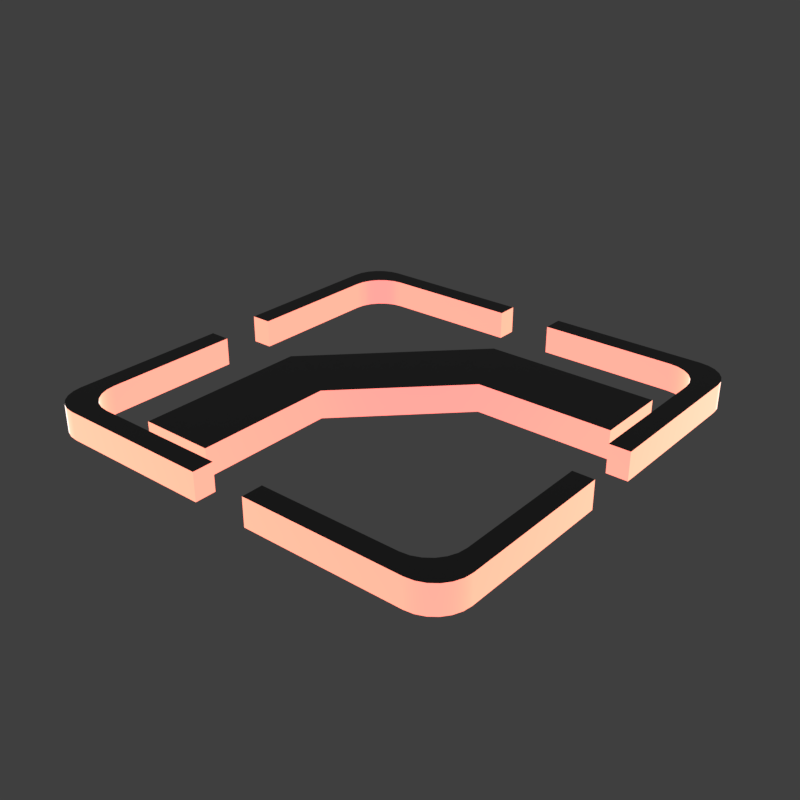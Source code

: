 # Source: logo_hops.blend  (saved by Blender 2.82.4; exported with 4.5.12 LTS)
import bpy
from mathutils import Matrix  # noqa: F401  (used for matrix-valued properties, if any)

bpy.ops.wm.read_factory_settings(use_empty=True)
scene = bpy.context.scene
scene.name = 'main'

# ---- collections
col_collection_1 = bpy.data.collections.new('Collection 1'); scene.collection.children.link(col_collection_1)

# ---- materials (node trees are filled in below, after node groups)
mat_prox_alum_081 = bpy.data.materials.new('prox_alum.081')
mat_prox_alum_081.displacement_method = 'DISPLACEMENT'
mat_prox_alum_081.alpha_threshold = 0.0
mat_prox_alum_081.diffuse_color = (0.1933, 0.1933, 0.1933, 1.0)
mat_prox_alum_081.roughness = 0.5
mat_prox_kevlar_081 = bpy.data.materials.new('prox_kevlar.081')
mat_prox_kevlar_081.displacement_method = 'DISPLACEMENT'
mat_prox_kevlar_081.alpha_threshold = 0.0
mat_prox_kevlar_081.diffuse_color = (0.03737, 0.03737, 0.03737, 1.0)
mat_prox_kevlar_081.roughness = 0.5
mat_prox_rough_plastic_024 = bpy.data.materials.new('prox_rough_plastic.024')
mat_prox_rough_plastic_024.displacement_method = 'DISPLACEMENT'
mat_prox_rough_plastic_024.alpha_threshold = 0.0
mat_prox_rough_plastic_024.diffuse_color = (0.1013, 0.1013, 0.1013, 1.0)
mat_prox_rough_plastic_024.roughness = 0.5
mat_prox_easy_spec_081 = bpy.data.materials.new('prox_easy_spec.081')
mat_prox_easy_spec_081.displacement_method = 'DISPLACEMENT'
mat_prox_easy_spec_081.alpha_threshold = 0.0
mat_prox_easy_spec_081.diffuse_color = (0.2791, 0.2791, 0.2791, 1.0)
mat_prox_easy_spec_081.roughness = 0.5
mat_prox_soap_079 = bpy.data.materials.new('prox_soap.079')
mat_prox_soap_079.displacement_method = 'DISPLACEMENT'
mat_prox_soap_079.alpha_threshold = 0.0
mat_prox_soap_079.diffuse_color = (0.8, 0.5447, 0.3018, 1.0)
mat_prox_soap_079.roughness = 0.5
mat_prox_emission_079 = bpy.data.materials.new('prox_emission.079')
mat_prox_emission_079.displacement_method = 'DISPLACEMENT'
mat_prox_emission_079.alpha_threshold = 0.0
mat_prox_emission_079.diffuse_color = (0.3973, 0.7023, 0.9681, 1.0)
mat_prox_emission_079.roughness = 0.5

# ---- node groups
ng_auto_smooth = bpy.data.node_groups.new('Auto Smooth', 'GeometryNodeTree')
_s = ng_auto_smooth.interface.new_socket(name='Geometry', in_out='OUTPUT', socket_type='NodeSocketGeometry')
_s = ng_auto_smooth.interface.new_socket(name='Geometry', in_out='INPUT', socket_type='NodeSocketGeometry')
_s = ng_auto_smooth.interface.new_socket(name='Angle', in_out='INPUT', socket_type='NodeSocketFloat')
_s.subtype = 'ANGLE'
_s.min_value = 0.0
_s.max_value = 3.142
ng_auto_smooth.is_modifier = True
_N = ng_auto_smooth.nodes; _L = ng_auto_smooth.links
n0 = _N.new('NodeGroupOutput'); n0.name = 'Group Output'; n0.location = (480, -100)
n1 = _N.new('NodeGroupInput'); n1.name = 'Group Input'; n1.location = (-420, -300)
n2 = _N.new('NodeGroupInput'); n2.name = 'Group Input.001'; n2.location = (-60, -100)
n3 = _N.new('GeometryNodeSetShadeSmooth'); n3.name = 'Set Shade Smooth'; n3.location = (120, -100)
n3.domain = 'EDGE'
n4 = _N.new('GeometryNodeSetShadeSmooth'); n4.name = 'Set Shade Smooth.001'; n4.location = (300, -100)
n5 = _N.new('GeometryNodeInputMeshEdgeAngle'); n5.name = 'Edge Angle'; n5.location = (-420, -220)
n6 = _N.new('GeometryNodeInputEdgeSmooth'); n6.name = 'Is Edge Smooth'; n6.location = (-60, -160)
n7 = _N.new('GeometryNodeInputShadeSmooth'); n7.name = 'Is Face Smooth'; n7.location = (-240, -340)
n8 = _N.new('FunctionNodeBooleanMath'); n8.name = 'Boolean Math'; n8.location = (-60, -220)
n9 = _N.new('FunctionNodeCompare'); n9.name = 'Compare'; n9.location = (-240, -180)
n9.operation = 'LESS_EQUAL'
_L.new(n5.outputs[0], n9.inputs[0])
_L.new(n4.outputs[0], n0.inputs[0])
_L.new(n1.outputs[1], n9.inputs[1])
_L.new(n9.outputs[0], n8.inputs[0])
_L.new(n7.outputs[0], n8.inputs[1])
_L.new(n2.outputs[0], n3.inputs[0])
_L.new(n6.outputs[0], n3.inputs[1])
_L.new(n3.outputs[0], n4.inputs[0])
_L.new(n8.outputs[0], n3.inputs[2])
n0.is_active_output = True

# ---- material node trees
mat_prox_alum_081.use_nodes = True; mat_prox_alum_081.node_tree.nodes.clear()
_N = mat_prox_alum_081.node_tree.nodes; _L = mat_prox_alum_081.node_tree.links
n0 = _N.new('ShaderNodeOutputMaterial'); n0.name = 'Material Output'; n0.location = (300, 300)
n1 = _N.new('ShaderNodeBsdfPrincipled'); n1.name = 'Principled BSDF'; n1.location = (10, 300)
n1.width = 150
n1.subsurface_method = 'BURLEY'
n1.inputs[0].default_value = (0.3217, 0.3217, 0.3217, 1.0)
n1.inputs[1].default_value = 1.0
n1.inputs[2].default_value = 0.1633
n1.inputs[3].default_value = 1.45
n1.inputs[9].default_value = (1.0, 1.0, 1.0)
n1.inputs[13].default_value = 0.119
n1.inputs[15].default_value = 0.7959
n1.inputs[16].default_value = 0.8299
n1.inputs[24].default_value = 0.1605
n1.inputs[27].default_value = (0.0, 0.0, 0.0, 1.0)
n1.inputs[28].default_value = 1.0
_L.new(n1.outputs[0], n0.inputs[0])
n0.is_active_output = True
mat_prox_kevlar_081.use_nodes = True; mat_prox_kevlar_081.node_tree.nodes.clear()
_N = mat_prox_kevlar_081.node_tree.nodes; _L = mat_prox_kevlar_081.node_tree.links
n0 = _N.new('ShaderNodeOutputMaterial'); n0.name = 'Material Output'; n0.location = (300, 300)
n1 = _N.new('ShaderNodeBsdfPrincipled'); n1.name = 'Principled BSDF'; n1.location = (10, 300)
n1.width = 150
n1.subsurface_method = 'BURLEY'
n1.inputs[0].default_value = (0.0, 0.0, 0.0, 1.0)
n1.inputs[2].default_value = 0.3401
n1.inputs[3].default_value = 1.45
n1.inputs[9].default_value = (1.0, 1.0, 1.0)
n1.inputs[13].default_value = 0.2143
n1.inputs[27].default_value = (0.0, 0.0, 0.0, 1.0)
n1.inputs[28].default_value = 1.0
_L.new(n1.outputs[0], n0.inputs[0])
n0.is_active_output = True
mat_prox_rough_plastic_024.use_nodes = True; mat_prox_rough_plastic_024.node_tree.nodes.clear()
_N = mat_prox_rough_plastic_024.node_tree.nodes; _L = mat_prox_rough_plastic_024.node_tree.links
n0 = _N.new('ShaderNodeOutputMaterial'); n0.name = 'Material Output'; n0.location = (300, 300)
n1 = _N.new('ShaderNodeBsdfPrincipled'); n1.name = 'Principled BSDF'; n1.location = (10, 300)
n1.width = 150
n1.subsurface_method = 'BURLEY'
n1.inputs[0].default_value = (0.111, 0.09, 0.07, 1.0)
n1.inputs[2].default_value = 0.3673
n1.inputs[3].default_value = 1.45
n1.inputs[9].default_value = (1.0, 1.0, 1.0)
n1.inputs[13].default_value = 0.1803
n1.inputs[27].default_value = (0.0, 0.0, 0.0, 1.0)
n1.inputs[28].default_value = 1.0
_L.new(n1.outputs[0], n0.inputs[0])
n0.is_active_output = True
mat_prox_easy_spec_081.use_nodes = True; mat_prox_easy_spec_081.node_tree.nodes.clear()
_N = mat_prox_easy_spec_081.node_tree.nodes; _L = mat_prox_easy_spec_081.node_tree.links
n0 = _N.new('ShaderNodeOutputMaterial'); n0.name = 'Material Output'; n0.location = (300, 300)
n1 = _N.new('ShaderNodeBsdfPrincipled'); n1.name = 'Principled BSDF'; n1.location = (10, 300)
n1.width = 150
n1.subsurface_method = 'BURLEY'
n1.inputs[0].default_value = (0.1372, 0.1372, 0.1372, 1.0)
n1.inputs[2].default_value = 0.2245
n1.inputs[3].default_value = 1.45
n1.inputs[9].default_value = (1.0, 1.0, 1.0)
n1.inputs[13].default_value = 0.09864
n1.inputs[19].default_value = 0.25
n1.inputs[27].default_value = (0.0, 0.0, 0.0, 1.0)
n1.inputs[28].default_value = 1.0
_L.new(n1.outputs[0], n0.inputs[0])
n0.is_active_output = True
mat_prox_soap_079.use_nodes = True; mat_prox_soap_079.node_tree.nodes.clear()
_N = mat_prox_soap_079.node_tree.nodes; _L = mat_prox_soap_079.node_tree.links
n0 = _N.new('ShaderNodeOutputMaterial'); n0.name = 'Material Output'; n0.location = (300, 300)
n1 = _N.new('ShaderNodeLayerWeight'); n1.name = 'Layer Weight.001'; n1.location = (-898, 224)
n2 = _N.new('ShaderNodeValToRGB'); n2.name = 'ColorRamp.001'; n2.location = (-744, 215)
n2.color_ramp.interpolation = 'B_SPLINE'
while len(n2.color_ramp.elements) > 1: n2.color_ramp.elements.remove(n2.color_ramp.elements[-1])
n2.color_ramp.elements[0].position = 0.0; n2.color_ramp.elements[0].color = (1.0, 0.0, 0.2363, 1.0)
_e = n2.color_ramp.elements.new(0.1477); _e.color = (0.0, 0.1135, 0.6103, 1.0)
_e = n2.color_ramp.elements.new(0.2773); _e.color = (0.2081, 0.332, 0.6265, 1.0)
_e = n2.color_ramp.elements.new(0.5); _e.color = (0.5089, 0.1741, 0.6181, 1.0)
_e = n2.color_ramp.elements.new(0.6818); _e.color = (0.7544, 0.04821, 0.0, 1.0)
_e = n2.color_ramp.elements.new(0.8511); _e.color = (0.336, 0.5043, 0.1917, 1.0)
_e = n2.color_ramp.elements.new(1.0); _e.color = (0.01772, 0.3483, 1.0, 1.0)
n3 = _N.new('ShaderNodeMix'); n3.name = 'Mix.001'; n3.location = (-424, 179)
n3.data_type = 'RGBA'
n3.inputs[0].default_value = 0.7909
n4 = _N.new('ShaderNodeBsdfPrincipled'); n4.name = 'Principled BSDF.002'; n4.location = (-242, 264)
n4.width = 150
n4.subsurface_method = 'BURLEY'
n4.inputs[2].default_value = 0.525
n4.inputs[3].default_value = 1.45
n4.inputs[9].default_value = (1.0, 1.0, 1.0)
n4.inputs[13].default_value = 0.975
n4.inputs[18].default_value = 1.0
n4.inputs[19].default_value = 0.25
n4.inputs[27].default_value = (0.0, 0.0, 0.0, 1.0)
n4.inputs[28].default_value = 1.0
n5 = _N.new('ShaderNodeBsdfGlass'); n5.name = 'Glass BSDF'; n5.location = (-9, 118)
n5.distribution = 'BECKMANN'
n5.inputs[2].default_value = 1.45
n6 = _N.new('ShaderNodeMixShader'); n6.name = 'Mix Shader'; n6.location = (-12, 267)
n6.inputs[0].default_value = 0.4455
_L.new(n1.outputs[1], n2.inputs[0])
_L.new(n2.outputs[0], n3.inputs[6])
_L.new(n4.outputs[0], n6.inputs[1])
_L.new(n3.outputs[2], n4.inputs[0])
_L.new(n5.outputs[0], n6.inputs[2])
_L.new(n2.outputs[0], n5.inputs[0])
_L.new(n6.outputs[0], n0.inputs[0])
n0.is_active_output = True
mat_prox_emission_079.use_nodes = True; mat_prox_emission_079.node_tree.nodes.clear()
_N = mat_prox_emission_079.node_tree.nodes; _L = mat_prox_emission_079.node_tree.links
n0 = _N.new('ShaderNodeOutputMaterial'); n0.name = 'Material Output'; n0.location = (446, 300)
n1 = _N.new('ShaderNodeEmission'); n1.name = 'Emission'; n1.location = (156, 300)
n1.inputs[1].default_value = 4.0
n2 = _N.new('ShaderNodeLayerWeight'); n2.name = 'Layer Weight'; n2.location = (-631, 360)
n3 = _N.new('ShaderNodeValToRGB'); n3.name = 'ColorRamp'; n3.location = (-450, 370)
n3.color_ramp.interpolation = 'B_SPLINE'
while len(n3.color_ramp.elements) > 1: n3.color_ramp.elements.remove(n3.color_ramp.elements[-1])
n3.color_ramp.elements[0].position = 0.1864; n3.color_ramp.elements[0].color = (1.0, 0.02556, 0.0, 1.0)
_e = n3.color_ramp.elements.new(0.8045); _e.color = (1.0, 0.2244, 0.007333, 1.0)
_e = n3.color_ramp.elements.new(0.9909); _e.color = (1.0, 1.0, 1.0, 1.0)
n4 = _N.new('ShaderNodeMix'); n4.name = 'Mix'; n4.location = (-92, 333)
n4.data_type = 'RGBA'
n4.blend_type = 'COLOR'
n4.inputs[0].default_value = 0.8273
_L.new(n2.outputs[1], n3.inputs[0])
_L.new(n1.outputs[0], n0.inputs[0])
_L.new(n4.outputs[2], n1.inputs[0])
_L.new(n3.outputs[0], n4.inputs[7])
n0.is_active_output = True

# ---- world
world_world = bpy.data.worlds.new('World'); scene.world = world_world
world_world.use_nodes = True; world_world.node_tree.nodes.clear()
_N = world_world.node_tree.nodes; _L = world_world.node_tree.links
n0 = _N.new('ShaderNodeOutputWorld'); n0.name = 'World Output'; n0.location = (300, 300)
n1 = _N.new('ShaderNodeBackground'); n1.name = 'Background'; n1.location = (10, 300)
n1.inputs[0].default_value = (0.05, 0.05, 0.05, 1.0)
_L.new(n1.outputs[0], n0.inputs[0])
n0.is_active_output = True
world_world.use_sun_shadow = False
world_world.sun_shadow_jitter_overblur = 0.0

# ---- meshes
me_plane_000 = bpy.data.meshes.new('Plane.000')
me_plane_000.from_pydata([(-0.8452, 1.0, 0.01455), (-1.0, 0.8452, 0.01455), (-0.8452, -1.0, 0.01455), (-1.0, -0.8452, 0.01455), (-0.8853, -0.9947, 0.01455), (-0.9226, -0.9793, 0.01455), (-0.9547, -0.9547, 0.01455), (-0.9793, -0.9226, 0.01455), (-0.9947, -0.8853, 0.01455), (0.8452, -1.0, 0.01455), (2.98e-08, -1.0, 0.01455), (-0.8853, 0.9947, 0.01455), (1.0, -0.8452, 0.01455), (0.8853, -0.9947, 0.01455), (0.9226, -0.9793, 0.01455), (0.9547, -0.9547, 0.01455), (0.9793, -0.9226, 0.01455), (0.9947, -0.8853, 0.01455), (-1.0, 0.0, 0.01455), (7.317e-09, 0.0, 0.01455), (1.0, 0.0, 0.01455), (-0.9226, 0.9793, 0.01455), (-0.9547, 0.9547, 0.01455), (-0.9793, 0.9226, 0.01455), (-0.9947, 0.8853, 0.01455), (0.8452, 1.0, 0.01455), (2.98e-08, 1.0, 0.01455), (1.0, 0.8452, 0.01455), (0.8853, 0.9947, 0.01455), (0.9226, 0.9793, 0.01455), (0.9547, 0.9547, 0.01455), (0.9793, 0.9226, 0.01455), (0.9947, 0.8853, 0.01455)], [], [(25, 26, 19, 20, 27, 32, 31, 30, 29, 28), (0, 11, 21, 22, 23, 24, 1, 18, 19, 26), (9, 13, 14, 15, 16, 17, 12, 20, 19, 10), (2, 10, 19, 18, 3, 8, 7, 6, 5, 4)])
me_plane_000.polygons.foreach_set('use_smooth', [True] * 4)
_k = set([(0, 11), (0, 26), (1, 18), (1, 24), (2, 4), (2, 10), (3, 8), (3, 18), (4, 5), (5, 6), (6, 7), (7, 8), (9, 10), (9, 13), (11, 21), (12, 17), (12, 20), (13, 14), (14, 15), (15, 16), (16, 17), (20, 27), (21, 22), (22, 23), (23, 24), (25, 26), (25, 28), (27, 32), (28, 29), (29, 30), (30, 31), (31, 32)])
me_plane_000.attributes.new('sharp_edge', 'BOOLEAN', 'EDGE').data.foreach_set('value', [ (min(e.vertices), max(e.vertices)) in _k for e in me_plane_000.edges])
_k = {(2, 4): 1.0, (4, 5): 1.0, (5, 6): 1.0, (6, 7): 1.0, (7, 8): 1.0, (3, 8): 1.0, (2, 10): 1.0, (11, 21): 1.0, (14, 15): 1.0, (13, 14): 1.0, (9, 13): 1.0, (23, 24): 1.0, (22, 23): 1.0, (15, 16): 1.0, (16, 17): 1.0, (12, 17): 1.0, (0, 11): 1.0, (9, 10): 1.0, (21, 22): 1.0, (3, 18): 1.0, (12, 20): 1.0, (1, 24): 1.0, (0, 26): 1.0, (29, 30): 1.0, (28, 29): 1.0, (25, 28): 1.0, (30, 31): 1.0, (31, 32): 1.0, (27, 32): 1.0, (25, 26): 1.0, (1, 18): 1.0, (20, 27): 1.0}
me_plane_000.attributes.new('crease_edge', 'FLOAT', 'EDGE').data.foreach_set('value', [_k.get((min(e.vertices), max(e.vertices)), 0.0) for e in me_plane_000.edges])
me_plane_000.use_remesh_preserve_volume = False
me_plane_000.use_remesh_preserve_attributes = False
me_plane_000.use_mirror_vertex_groups = False
me_plane_000.update()
me_plane_036 = bpy.data.meshes.new('Plane.036')
me_plane_036.from_pydata([(-0.5524, -0.8585, 2.047e-07), (0.8585, 0.5524, -1.317e-07), (-0.5524, -0.0783, 1.867e-08), (0.0783, 0.5524, -1.317e-07), (-0.2221, -0.8585, 1.926e-07), (0.8585, 0.2221, -5.296e-08), (0.2388, 0.2221, -5.296e-08), (-0.2221, -0.2388, 5.693e-08), (0.1272, -1.0, 0.0), (-0.1272, -1.0, 0.0), (-0.1272, 1.0, 0.0), (0.1272, 1.0, 0.0), (-1.0, -0.1272, 0.0), (-1.0, 0.1272, 0.0), (1.0, 0.1272, 0.0), (1.0, -0.1272, 0.0), (0.1272, 0.9054, 0.0), (-0.1272, 0.9054, 0.0), (0.1272, -0.9054, 0.0), (-0.1272, -0.9054, 0.0), (-0.9054, 0.1272, 1.541e-08), (-0.9054, -0.1272, -1.541e-08), (0.9054, 0.1272, 1.541e-08), (0.9054, -0.1272, -1.541e-08), (-0.8452, -1.0, 0.0), (-1.0, -0.8452, 0.0), (-0.8853, -0.9947, 0.0), (-0.9226, -0.9793, 0.0), (-0.9547, -0.9547, 0.0), (-0.9793, -0.9226, 0.0), (-0.9947, -0.8853, 0.0), (1.0, -0.8452, 0.0), (0.8452, -1.0, 0.0), (0.9947, -0.8853, 0.0), (0.9793, -0.9226, 0.0), (0.9547, -0.9547, 0.0), (0.9226, -0.9793, 0.0), (0.8853, -0.9947, 0.0), (-1.0, 0.8452, 0.0), (-0.8452, 1.0, 0.0), (-0.9947, 0.8853, 0.0), (-0.9793, 0.9226, 0.0), (-0.9547, 0.9547, 0.0), (-0.9226, 0.9793, 0.0), (-0.8853, 0.9947, 0.0), (0.8452, 1.0, 0.0), (1.0, 0.8452, 0.0), (0.8853, 0.9947, 0.0), (0.9226, 0.9793, 0.0), (0.9547, 0.9547, 0.0), (0.9793, 0.9226, 0.0), (0.9947, 0.8853, 0.0), (0.7507, -0.9054, 0.0), (0.9054, -0.7507, -3.064e-09), (0.7907, -0.9002, -1.044e-10), (0.828, -0.8847, -4.105e-10), (0.8601, -0.8601, -8.975e-10), (0.8847, -0.828, -1.532e-09), (0.9002, -0.7907, -2.271e-09), (-0.9054, -0.7507, -3.064e-09), (-0.7507, -0.9054, 0.0), (-0.9002, -0.7907, -2.271e-09), (-0.8847, -0.828, -1.532e-09), (-0.8601, -0.8601, -8.975e-10), (-0.828, -0.8847, -4.105e-10), (-0.7907, -0.9002, -1.044e-10), (-0.7507, 0.9054, 0.0), (-0.9054, 0.7507, 3.064e-09), (-0.7907, 0.9002, 1.044e-10), (-0.828, 0.8847, 4.105e-10), (-0.8601, 0.8601, 8.975e-10), (-0.8847, 0.828, 1.532e-09), (-0.9002, 0.7907, 2.271e-09), (0.9054, 0.7507, 3.064e-09), (0.7507, 0.9054, 0.0), (0.9002, 0.7907, 2.271e-09), (0.8847, 0.828, 1.532e-09), (0.8601, 0.8601, 8.975e-10), (0.828, 0.8847, 4.105e-10), (0.7907, 0.9002, 1.044e-10)], [], [(6, 5, 1, 3), (7, 6, 3, 2), (4, 7, 2, 0), (20, 67, 38, 13), (52, 18, 8, 32), (23, 53, 31, 15), (59, 21, 12, 25), (66, 17, 10, 39), (16, 74, 45, 11), (73, 22, 14, 46), (31, 53, 58, 33), (33, 58, 57, 34), (34, 57, 56, 35), (35, 56, 55, 36), (36, 55, 54, 37), (37, 54, 52, 32), (24, 60, 65, 26), (26, 65, 64, 27), (27, 64, 63, 28), (28, 63, 62, 29), (29, 62, 61, 30), (30, 61, 59, 25), (66, 39, 44, 68), (68, 44, 43, 69), (69, 43, 42, 70), (70, 42, 41, 71), (71, 41, 40, 72), (72, 40, 38, 67), (45, 74, 79, 47), (47, 79, 78, 48), (48, 78, 77, 49), (49, 77, 76, 50), (50, 76, 75, 51), (51, 75, 73, 46), (19, 60, 24, 9)])
me_plane_036.polygons.foreach_set('use_smooth', [True] * 35)
me_plane_036.polygons.foreach_set('material_index', [3, 3, 3, 3, 3, 3, 3, 3, 3, 3, 3, 3, 3, 3, 3, 3, 3, 3, 3, 3, 3, 3, 3, 3, 3, 3, 3, 3, 3, 3, 3, 3, 3, 3, 3])
_k = set([(0, 2), (0, 4), (1, 3), (1, 5), (2, 3), (4, 7), (5, 6), (6, 7), (8, 18), (8, 32), (9, 19), (9, 24), (10, 17), (10, 39), (11, 16), (11, 45), (12, 21), (12, 25), (13, 20), (13, 38), (14, 22), (14, 46), (15, 23), (15, 31), (16, 74), (17, 66), (18, 52), (19, 60), (20, 67), (21, 59), (22, 73), (23, 53), (24, 26), (25, 30), (26, 27), (27, 28), (28, 29), (29, 30), (31, 33), (32, 37), (33, 34), (34, 35), (35, 36), (36, 37), (38, 40), (39, 44), (40, 41), (41, 42), (42, 43), (43, 44), (45, 47), (46, 51), (47, 48), (48, 49), (49, 50), (50, 51), (52, 54), (53, 58), (54, 55), (55, 56), (56, 57), (57, 58), (59, 61), (60, 65), (61, 62), (62, 63), (63, 64), (64, 65), (66, 68), (67, 72), (68, 69), (69, 70), (70, 71), (71, 72), (73, 75), (74, 79), (75, 76), (76, 77), (77, 78), (78, 79)])
me_plane_036.attributes.new('sharp_edge', 'BOOLEAN', 'EDGE').data.foreach_set('value', [ (min(e.vertices), max(e.vertices)) in _k for e in me_plane_036.edges])
_k = {(5, 6): 1.0, (6, 7): 1.0, (4, 7): 1.0, (1, 3): 1.0, (2, 3): 1.0, (0, 2): 1.0, (0, 4): 1.0, (1, 5): 1.0, (11, 16): 1.0, (10, 17): 1.0, (8, 18): 1.0, (9, 19): 1.0, (13, 20): 1.0, (12, 21): 1.0, (14, 22): 1.0, (15, 23): 1.0, (31, 33): 1.0, (53, 58): 1.0, (33, 34): 1.0, (57, 58): 1.0, (34, 35): 1.0, (56, 57): 1.0, (35, 36): 1.0, (55, 56): 1.0, (36, 37): 1.0, (54, 55): 1.0, (32, 37): 1.0, (52, 54): 1.0, (24, 26): 1.0, (60, 65): 1.0, (26, 27): 1.0, (64, 65): 1.0, (27, 28): 1.0, (63, 64): 1.0, (28, 29): 1.0, (62, 63): 1.0, (29, 30): 1.0, (61, 62): 1.0, (25, 30): 1.0, (59, 61): 1.0, (66, 68): 1.0, (39, 44): 1.0, (68, 69): 1.0, (43, 44): 1.0, (69, 70): 1.0, (42, 43): 1.0, (70, 71): 1.0, (41, 42): 1.0, (71, 72): 1.0, (40, 41): 1.0, (67, 72): 1.0, (38, 40): 1.0, (45, 47): 1.0, (74, 79): 1.0, (47, 48): 1.0, (78, 79): 1.0, (48, 49): 1.0, (77, 78): 1.0, (49, 50): 1.0, (76, 77): 1.0, (50, 51): 1.0, (75, 76): 1.0, (46, 51): 1.0, (73, 75): 1.0, (19, 60): 1.0, (9, 24): 1.0, (21, 59): 1.0, (12, 25): 1.0, (23, 53): 1.0, (15, 31): 1.0, (18, 52): 1.0, (8, 32): 1.0, (20, 67): 1.0, (13, 38): 1.0, (17, 66): 1.0, (10, 39): 1.0, (16, 74): 1.0, (11, 45): 1.0, (22, 73): 1.0, (14, 46): 1.0}
me_plane_036.attributes.new('crease_edge', 'FLOAT', 'EDGE').data.foreach_set('value', [_k.get((min(e.vertices), max(e.vertices)), 0.0) for e in me_plane_036.edges])
me_plane_036.materials.append(mat_prox_alum_081)
me_plane_036.materials.append(mat_prox_kevlar_081)
me_plane_036.materials.append(mat_prox_rough_plastic_024)
me_plane_036.materials.append(mat_prox_easy_spec_081)
me_plane_036.materials.append(mat_prox_soap_079)
me_plane_036.materials.append(mat_prox_emission_079)
me_plane_036.use_remesh_preserve_volume = False
me_plane_036.use_remesh_preserve_attributes = False
me_plane_036.use_mirror_vertex_groups = False
me_plane_036.update()

# ---- objects
ob_ob__logobox_001 = bpy.data.objects.new('OB__logobox.001', me_plane_000)
ob_ob__logo = bpy.data.objects.new('OB__logo', me_plane_036)

# ---- transforms, parenting, visibility, modifiers, constraints
ob_ob__logobox_001.location = (0.0, 0.0, 0.0)
ob_ob__logobox_001.hide_render = True
ob_ob__logobox_001.visible_camera = False
ob_ob__logobox_001.visible_diffuse = False
ob_ob__logobox_001.visible_glossy = False
ob_ob__logobox_001.visible_transmission = False
ob_ob__logobox_001.visible_volume_scatter = False
ob_ob__logobox_001.visible_shadow = False
ob_ob__logobox_001.display_type = 'WIRE'
ob_ob__logobox_001.show_wire = True
ob_ob__logobox_001.show_all_edges = True
ob_ob__logobox_001.show_transparent = True
ob_ob__logobox_001.lineart.crease_threshold = 0.0
_m = ob_ob__logobox_001.modifiers.new('Solidify', 'SOLIDIFY')
_m.thickness = 0.142
_m.material_offset = 2
_m.material_offset_rim = 4
_m.use_even_offset = True
_m.use_quality_normals = True
_m.nonmanifold_thickness_mode = 'FIXED'
_m.nonmanifold_merge_threshold = 0.0003
_m = ob_ob__logobox_001.modifiers.new('Auto Smooth', 'NODES')
_m.node_group = ng_auto_smooth
_gi = [s.identifier for s in ng_auto_smooth.interface.items_tree if s.item_type == 'SOCKET' and s.in_out == 'INPUT']
_m[_gi[1]] = 1.047  # Angle
ob_ob__logo.parent = ob_ob__logobox_001
ob_ob__logo.location = (0.0, 0.0, 0.0)
ob_ob__logo.show_transparent = True
ob_ob__logo.lineart.crease_threshold = 0.0
_m = ob_ob__logo.modifiers.new('Solidify', 'SOLIDIFY')
_m.thickness = 0.127
_m.material_offset = 2
_m.material_offset_rim = 4
_m.use_even_offset = True
_m.use_quality_normals = True
_m.nonmanifold_thickness_mode = 'FIXED'
_m.nonmanifold_merge_threshold = 0.0003
_m = ob_ob__logo.modifiers.new('Bevel', 'BEVEL')
_m.width = 0.01322
_m.width_pct = 0.01322
_m.segments = 3
_m.limit_method = 'WEIGHT'
_m.use_clamp_overlap = False
_m.profile = 0.7
_m.spread = 0.0
_m = ob_ob__logo.modifiers.new('Auto Smooth', 'NODES')
_m.node_group = ng_auto_smooth
_gi = [s.identifier for s in ng_auto_smooth.interface.items_tree if s.item_type == 'SOCKET' and s.in_out == 'INPUT']
_m[_gi[1]] = 1.047  # Angle

# ---- collection membership
scene.collection.objects.link(ob_ob__logobox_001)
col_collection_1.objects.link(ob_ob__logo)

# ---- scene / render settings (as saved in the file)
scene.frame_start = 1; scene.frame_end = 100; scene.frame_set(98)
scene.render.engine = 'CYCLES'
scene.render.image_settings.color_depth = '16'
scene.render.image_settings.compression = 90
scene.render.resolution_x = 1024
scene.render.resolution_y = 1024
scene.render.resolution_percentage = 50
scene.render.dither_intensity = 0.0
scene.render.use_simplify = True
scene.render.use_persistent_data = True
scene.cycles.use_denoising = False
scene.cycles.samples = 100
scene.cycles.sampling_pattern = 'TABULATED_SOBOL'
scene.cycles.light_sampling_threshold = 0.0
scene.cycles.use_adaptive_sampling = False
scene.cycles.use_light_tree = False
scene.cycles.caustics_reflective = False
scene.cycles.caustics_refractive = False
scene.cycles.blur_glossy = 4.0
scene.cycles.max_bounces = 4
scene.cycles.transmission_bounces = 4
scene.cycles.volume_bounces = 2
scene.cycles.transparent_max_bounces = 4
scene.cycles.use_animated_seed = True
scene.cycles.sample_clamp_direct = 4.0
scene.cycles.sample_clamp_indirect = 2.0
scene.cycles.debug_bvh_type = 'STATIC_BVH'
scene.view_settings.view_transform = 'Standard'
bpy.context.view_layer.update()

# ---- added for rendering (the .blend has no active camera): camera
cam_auto = bpy.data.cameras.new('AutoCamera')
cam_auto.lens = 50.0
cam_auto.sensor_width = 36.0
cam_auto.clip_end = 1000.0
ob_auto_camera = bpy.data.objects.new('AutoCamera', cam_auto)
scene.collection.objects.link(ob_auto_camera)
ob_auto_camera.location = (2.61957, -3.14348, 2.03215)
ob_auto_camera.rotation_euler = (1.09748, -7.21219e-08, 0.694738)
scene.camera = ob_auto_camera
bpy.context.view_layer.update()
